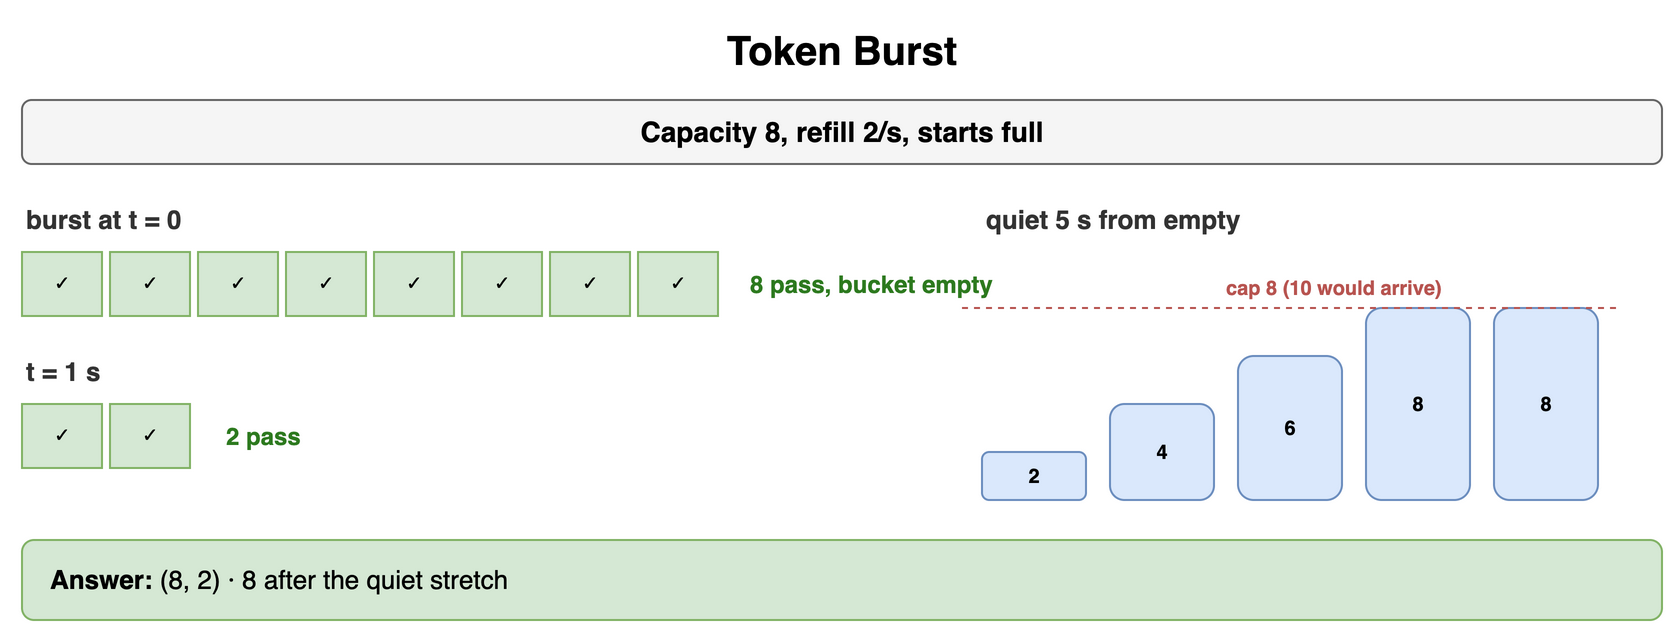

The diagram above was exported from draw.io. Its source (the exported page's mxGraphModel, read from the mxfile embedded in the PNG):
<mxGraphModel dx="900" dy="324" grid="1" gridSize="10" guides="1" tooltips="1" connect="1" arrows="1" fold="1" page="1" pageScale="1" pageWidth="900" pageHeight="324" math="0" shadow="0">
  <root>
    <mxCell id="0" />
    <mxCell id="1" parent="0" />
    <mxCell id="c1" value="Token Burst" style="text;html=1;align=center;verticalAlign=middle;whiteSpace=wrap;fontSize=20;fontStyle=1;" vertex="1" parent="1">
      <mxGeometry x="40" y="10" width="820" height="30" as="geometry" />
    </mxCell>
    <mxCell id="c2" value="Capacity 8, refill 2/s, starts full" style="rounded=1;whiteSpace=wrap;html=1;fillColor=#f5f5f5;strokeColor=#666666;fontStyle=1;fontSize=14;" vertex="1" parent="1">
      <mxGeometry x="40" y="50" width="820" height="32" as="geometry" />
    </mxCell>
    <mxCell id="c3" value="burst at t = 0" style="text;html=1;whiteSpace=wrap;fontSize=11;align=left;verticalAlign=middle;fontSize=13;fontColor=#333333;fontStyle=1;" vertex="1" parent="1">
      <mxGeometry x="40" y="100" width="300" height="20" as="geometry" />
    </mxCell>
    <mxCell id="c4" value="✓" style="rounded=0;whiteSpace=wrap;html=1;fontFamily=Courier New;fontStyle=1;fontSize=13;fillColor=#d5e8d4;strokeColor=#82b366;fontSize=11;" vertex="1" parent="1">
      <mxGeometry x="40" y="126" width="40" height="32" as="geometry" />
    </mxCell>
    <mxCell id="c5" value="✓" style="rounded=0;whiteSpace=wrap;html=1;fontFamily=Courier New;fontStyle=1;fontSize=13;fillColor=#d5e8d4;strokeColor=#82b366;fontSize=11;" vertex="1" parent="1">
      <mxGeometry x="84" y="126" width="40" height="32" as="geometry" />
    </mxCell>
    <mxCell id="c6" value="✓" style="rounded=0;whiteSpace=wrap;html=1;fontFamily=Courier New;fontStyle=1;fontSize=13;fillColor=#d5e8d4;strokeColor=#82b366;fontSize=11;" vertex="1" parent="1">
      <mxGeometry x="128" y="126" width="40" height="32" as="geometry" />
    </mxCell>
    <mxCell id="c7" value="✓" style="rounded=0;whiteSpace=wrap;html=1;fontFamily=Courier New;fontStyle=1;fontSize=13;fillColor=#d5e8d4;strokeColor=#82b366;fontSize=11;" vertex="1" parent="1">
      <mxGeometry x="172" y="126" width="40" height="32" as="geometry" />
    </mxCell>
    <mxCell id="c8" value="✓" style="rounded=0;whiteSpace=wrap;html=1;fontFamily=Courier New;fontStyle=1;fontSize=13;fillColor=#d5e8d4;strokeColor=#82b366;fontSize=11;" vertex="1" parent="1">
      <mxGeometry x="216" y="126" width="40" height="32" as="geometry" />
    </mxCell>
    <mxCell id="c9" value="✓" style="rounded=0;whiteSpace=wrap;html=1;fontFamily=Courier New;fontStyle=1;fontSize=13;fillColor=#d5e8d4;strokeColor=#82b366;fontSize=11;" vertex="1" parent="1">
      <mxGeometry x="260" y="126" width="40" height="32" as="geometry" />
    </mxCell>
    <mxCell id="c10" value="✓" style="rounded=0;whiteSpace=wrap;html=1;fontFamily=Courier New;fontStyle=1;fontSize=13;fillColor=#d5e8d4;strokeColor=#82b366;fontSize=11;" vertex="1" parent="1">
      <mxGeometry x="304" y="126" width="40" height="32" as="geometry" />
    </mxCell>
    <mxCell id="c11" value="✓" style="rounded=0;whiteSpace=wrap;html=1;fontFamily=Courier New;fontStyle=1;fontSize=13;fillColor=#d5e8d4;strokeColor=#82b366;fontSize=11;" vertex="1" parent="1">
      <mxGeometry x="348" y="126" width="40" height="32" as="geometry" />
    </mxCell>
    <mxCell id="c12" value="8 pass, bucket empty" style="text;html=1;whiteSpace=wrap;fontSize=11;align=left;verticalAlign=middle;fontSize=12;fontColor=#2d7a1f;fontStyle=1;" vertex="1" parent="1">
      <mxGeometry x="402" y="126" width="200" height="32" as="geometry" />
    </mxCell>
    <mxCell id="c13" value="t = 1 s" style="text;html=1;whiteSpace=wrap;fontSize=11;align=left;verticalAlign=middle;fontSize=13;fontColor=#333333;fontStyle=1;" vertex="1" parent="1">
      <mxGeometry x="40" y="176" width="300" height="20" as="geometry" />
    </mxCell>
    <mxCell id="c14" value="✓" style="rounded=0;whiteSpace=wrap;html=1;fontFamily=Courier New;fontStyle=1;fontSize=13;fillColor=#d5e8d4;strokeColor=#82b366;fontSize=11;" vertex="1" parent="1">
      <mxGeometry x="40" y="202" width="40" height="32" as="geometry" />
    </mxCell>
    <mxCell id="c15" value="✓" style="rounded=0;whiteSpace=wrap;html=1;fontFamily=Courier New;fontStyle=1;fontSize=13;fillColor=#d5e8d4;strokeColor=#82b366;fontSize=11;" vertex="1" parent="1">
      <mxGeometry x="84" y="202" width="40" height="32" as="geometry" />
    </mxCell>
    <mxCell id="c16" value="2 pass" style="text;html=1;whiteSpace=wrap;fontSize=11;align=left;verticalAlign=middle;fontSize=12;fontColor=#2d7a1f;fontStyle=1;" vertex="1" parent="1">
      <mxGeometry x="140" y="202" width="200" height="32" as="geometry" />
    </mxCell>
    <mxCell id="c17" value="quiet 5 s from empty" style="text;html=1;whiteSpace=wrap;fontSize=11;align=left;verticalAlign=middle;fontSize=13;fontColor=#333333;fontStyle=1;" vertex="1" parent="1">
      <mxGeometry x="520" y="100" width="340" height="20" as="geometry" />
    </mxCell>
    <mxCell id="c18" value="2" style="rounded=1;whiteSpace=wrap;html=1;fillColor=#dae8fc;strokeColor=#6c8ebf;fontSize=10;align=center;fontStyle=1;" vertex="1" parent="1">
      <mxGeometry x="520" y="226" width="52" height="24" as="geometry" />
    </mxCell>
    <mxCell id="c19" value="4" style="rounded=1;whiteSpace=wrap;html=1;fillColor=#dae8fc;strokeColor=#6c8ebf;fontSize=10;align=center;fontStyle=1;" vertex="1" parent="1">
      <mxGeometry x="584" y="202" width="52" height="48" as="geometry" />
    </mxCell>
    <mxCell id="c20" value="6" style="rounded=1;whiteSpace=wrap;html=1;fillColor=#dae8fc;strokeColor=#6c8ebf;fontSize=10;align=center;fontStyle=1;" vertex="1" parent="1">
      <mxGeometry x="648" y="178" width="52" height="72" as="geometry" />
    </mxCell>
    <mxCell id="c21" value="8" style="rounded=1;whiteSpace=wrap;html=1;fillColor=#dae8fc;strokeColor=#6c8ebf;fontSize=10;align=center;fontStyle=1;" vertex="1" parent="1">
      <mxGeometry x="712" y="154" width="52" height="96" as="geometry" />
    </mxCell>
    <mxCell id="c22" value="8" style="rounded=1;whiteSpace=wrap;html=1;fillColor=#dae8fc;strokeColor=#6c8ebf;fontSize=10;align=center;fontStyle=1;" vertex="1" parent="1">
      <mxGeometry x="776" y="154" width="52" height="96" as="geometry" />
    </mxCell>
    <mxCell id="c23" value="" style="endArrow=none;html=1;strokeColor=#b85450;dashed=1;" edge="1" parent="1">
      <mxGeometry relative="1" as="geometry">
        <mxPoint x="510" y="154" as="sourcePoint" />
        <mxPoint x="840" y="154" as="targetPoint" />
      </mxGeometry>
    </mxCell>
    <mxCell id="c24" value="cap 8 (10 would arrive)" style="text;html=1;whiteSpace=wrap;fontSize=11;align=left;verticalAlign=middle;fontSize=10;fontColor=#b85450;fontStyle=1;" vertex="1" parent="1">
      <mxGeometry x="640" y="136" width="220" height="16" as="geometry" />
    </mxCell>
    <mxCell id="c25" value="&lt;b&gt;Answer:&lt;/b&gt; (8, 2) · 8 after the quiet stretch" style="rounded=1;whiteSpace=wrap;html=1;fillColor=#d5e8d4;strokeColor=#82b366;fontSize=13;align=left;spacingLeft=12;" vertex="1" parent="1">
      <mxGeometry x="40" y="270" width="820" height="40" as="geometry" />
    </mxCell>
  </root>
</mxGraphModel>